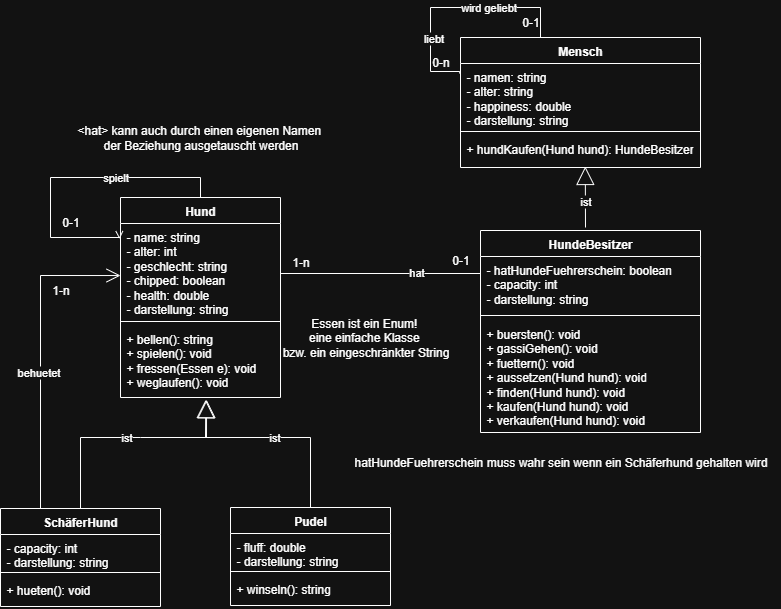

The diagram above was exported from draw.io. Its source (the exported page's mxGraphModel, read from the mxfile embedded in the PNG):
<mxGraphModel dx="1281" dy="1627" grid="1" gridSize="10" guides="1" tooltips="1" connect="1" arrows="1" fold="1" page="1" pageScale="1" pageWidth="850" pageHeight="1100" math="0" shadow="0">
  <root>
    <mxCell id="0" />
    <mxCell id="1" parent="0" />
    <mxCell id="FNegfmYzlg8Jt2f-ISSN-9" value="Hund" style="swimlane;fontStyle=1;align=center;verticalAlign=top;childLayout=stackLayout;horizontal=1;startSize=26;horizontalStack=0;resizeParent=1;resizeParentMax=0;resizeLast=0;collapsible=1;marginBottom=0;whiteSpace=wrap;html=1;" parent="1" vertex="1">
      <mxGeometry x="160" y="170" width="160" height="200" as="geometry" />
    </mxCell>
    <mxCell id="FNegfmYzlg8Jt2f-ISSN-10" value="- name: string&lt;div&gt;- alter: int&lt;/div&gt;&lt;div&gt;-&lt;span style=&quot;background-color: initial;&quot;&gt;&amp;nbsp;geschlecht: string&lt;/span&gt;&lt;div&gt;- chipped: boolean&lt;/div&gt;&lt;div&gt;- health: double&lt;/div&gt;&lt;/div&gt;&lt;div&gt;- darstellung: string&lt;/div&gt;" style="text;strokeColor=none;fillColor=none;align=left;verticalAlign=top;spacingLeft=4;spacingRight=4;overflow=hidden;rotatable=0;points=[[0,0.5],[1,0.5]];portConstraint=eastwest;whiteSpace=wrap;html=1;" parent="FNegfmYzlg8Jt2f-ISSN-9" vertex="1">
      <mxGeometry y="26" width="160" height="94" as="geometry" />
    </mxCell>
    <mxCell id="FNegfmYzlg8Jt2f-ISSN-11" value="" style="line;strokeWidth=1;fillColor=none;align=left;verticalAlign=middle;spacingTop=-1;spacingLeft=3;spacingRight=3;rotatable=0;labelPosition=right;points=[];portConstraint=eastwest;strokeColor=inherit;" parent="FNegfmYzlg8Jt2f-ISSN-9" vertex="1">
      <mxGeometry y="120" width="160" height="8" as="geometry" />
    </mxCell>
    <mxCell id="FNegfmYzlg8Jt2f-ISSN-12" value="+ bellen(): string&lt;div&gt;+ spielen(): void&lt;/div&gt;&lt;div&gt;+ fressen(Essen e): void&lt;/div&gt;&lt;div&gt;+ weglaufen(): void&lt;/div&gt;" style="text;strokeColor=none;fillColor=none;align=left;verticalAlign=top;spacingLeft=4;spacingRight=4;overflow=hidden;rotatable=0;points=[[0,0.5],[1,0.5]];portConstraint=eastwest;whiteSpace=wrap;html=1;" parent="FNegfmYzlg8Jt2f-ISSN-9" vertex="1">
      <mxGeometry y="128" width="160" height="72" as="geometry" />
    </mxCell>
    <mxCell id="FNegfmYzlg8Jt2f-ISSN-21" value="Mensch" style="swimlane;fontStyle=1;align=center;verticalAlign=top;childLayout=stackLayout;horizontal=1;startSize=26;horizontalStack=0;resizeParent=1;resizeParentMax=0;resizeLast=0;collapsible=1;marginBottom=0;whiteSpace=wrap;html=1;" parent="1" vertex="1">
      <mxGeometry x="500" y="10" width="240" height="130" as="geometry" />
    </mxCell>
    <mxCell id="FNegfmYzlg8Jt2f-ISSN-22" value="&lt;div&gt;- namen: string&lt;/div&gt;&lt;div&gt;- alter: string&lt;/div&gt;&lt;div&gt;- happiness: double&lt;/div&gt;&lt;div&gt;- darstellung: string&lt;/div&gt;" style="text;strokeColor=none;fillColor=none;align=left;verticalAlign=top;spacingLeft=4;spacingRight=4;overflow=hidden;rotatable=0;points=[[0,0.5],[1,0.5]];portConstraint=eastwest;whiteSpace=wrap;html=1;" parent="FNegfmYzlg8Jt2f-ISSN-21" vertex="1">
      <mxGeometry y="26" width="240" height="64" as="geometry" />
    </mxCell>
    <mxCell id="FNegfmYzlg8Jt2f-ISSN-23" value="" style="line;strokeWidth=1;fillColor=none;align=left;verticalAlign=middle;spacingTop=-1;spacingLeft=3;spacingRight=3;rotatable=0;labelPosition=right;points=[];portConstraint=eastwest;strokeColor=inherit;" parent="FNegfmYzlg8Jt2f-ISSN-21" vertex="1">
      <mxGeometry y="90" width="240" height="8" as="geometry" />
    </mxCell>
    <mxCell id="FNegfmYzlg8Jt2f-ISSN-24" value="+ hundKaufen(Hund hund): HundeBesitzer" style="text;strokeColor=none;fillColor=none;align=left;verticalAlign=top;spacingLeft=4;spacingRight=4;overflow=hidden;rotatable=0;points=[[0,0.5],[1,0.5]];portConstraint=eastwest;whiteSpace=wrap;html=1;" parent="FNegfmYzlg8Jt2f-ISSN-21" vertex="1">
      <mxGeometry y="98" width="240" height="32" as="geometry" />
    </mxCell>
    <mxCell id="FNegfmYzlg8Jt2f-ISSN-29" value="SchäferHund" style="swimlane;fontStyle=1;align=center;verticalAlign=top;childLayout=stackLayout;horizontal=1;startSize=26;horizontalStack=0;resizeParent=1;resizeParentMax=0;resizeLast=0;collapsible=1;marginBottom=0;whiteSpace=wrap;html=1;" parent="1" vertex="1">
      <mxGeometry x="40" y="481" width="160" height="98" as="geometry" />
    </mxCell>
    <mxCell id="FNegfmYzlg8Jt2f-ISSN-30" value="- capacity: int&lt;div&gt;- darstellung: string&lt;/div&gt;" style="text;strokeColor=none;fillColor=none;align=left;verticalAlign=top;spacingLeft=4;spacingRight=4;overflow=hidden;rotatable=0;points=[[0,0.5],[1,0.5]];portConstraint=eastwest;whiteSpace=wrap;html=1;" parent="FNegfmYzlg8Jt2f-ISSN-29" vertex="1">
      <mxGeometry y="26" width="160" height="34" as="geometry" />
    </mxCell>
    <mxCell id="FNegfmYzlg8Jt2f-ISSN-31" value="" style="line;strokeWidth=1;fillColor=none;align=left;verticalAlign=middle;spacingTop=-1;spacingLeft=3;spacingRight=3;rotatable=0;labelPosition=right;points=[];portConstraint=eastwest;strokeColor=inherit;" parent="FNegfmYzlg8Jt2f-ISSN-29" vertex="1">
      <mxGeometry y="60" width="160" height="8" as="geometry" />
    </mxCell>
    <mxCell id="FNegfmYzlg8Jt2f-ISSN-32" value="&lt;div&gt;+ hueten(): void&lt;/div&gt;" style="text;strokeColor=none;fillColor=none;align=left;verticalAlign=top;spacingLeft=4;spacingRight=4;overflow=hidden;rotatable=0;points=[[0,0.5],[1,0.5]];portConstraint=eastwest;whiteSpace=wrap;html=1;" parent="FNegfmYzlg8Jt2f-ISSN-29" vertex="1">
      <mxGeometry y="68" width="160" height="30" as="geometry" />
    </mxCell>
    <mxCell id="FNegfmYzlg8Jt2f-ISSN-33" value="ist" style="endArrow=block;endSize=16;endFill=0;html=1;rounded=0;entryX=0.538;entryY=1.031;entryDx=0;entryDy=0;entryPerimeter=0;exitX=0.5;exitY=0;exitDx=0;exitDy=0;" parent="1" source="FNegfmYzlg8Jt2f-ISSN-29" target="FNegfmYzlg8Jt2f-ISSN-12" edge="1">
      <mxGeometry width="160" relative="1" as="geometry">
        <mxPoint x="120" y="440" as="sourcePoint" />
        <mxPoint x="248.79999999999995" y="369.99600000000004" as="targetPoint" />
        <Array as="points">
          <mxPoint x="120" y="410" />
          <mxPoint x="180" y="410" />
          <mxPoint x="246" y="410" />
        </Array>
      </mxGeometry>
    </mxCell>
    <mxCell id="FNegfmYzlg8Jt2f-ISSN-42" value="hatHundeFuehrerschein muss wahr sein wenn ein Schäferhund gehalten wird" style="text;html=1;align=center;verticalAlign=middle;resizable=0;points=[];autosize=1;strokeColor=none;fillColor=none;" parent="1" vertex="1">
      <mxGeometry x="380" y="420" width="440" height="30" as="geometry" />
    </mxCell>
    <mxCell id="FNegfmYzlg8Jt2f-ISSN-49" value="HundeBesitzer" style="swimlane;fontStyle=1;align=center;verticalAlign=top;childLayout=stackLayout;horizontal=1;startSize=26;horizontalStack=0;resizeParent=1;resizeParentMax=0;resizeLast=0;collapsible=1;marginBottom=0;whiteSpace=wrap;html=1;" parent="1" vertex="1">
      <mxGeometry x="520" y="203" width="220" height="202" as="geometry" />
    </mxCell>
    <mxCell id="FNegfmYzlg8Jt2f-ISSN-50" value="- hatHundeFuehrerschein: boolean&lt;div&gt;- capacity: int&lt;/div&gt;&lt;div&gt;- darstellung: string&lt;/div&gt;" style="text;strokeColor=none;fillColor=none;align=left;verticalAlign=top;spacingLeft=4;spacingRight=4;overflow=hidden;rotatable=0;points=[[0,0.5],[1,0.5]];portConstraint=eastwest;whiteSpace=wrap;html=1;" parent="FNegfmYzlg8Jt2f-ISSN-49" vertex="1">
      <mxGeometry y="26" width="220" height="54" as="geometry" />
    </mxCell>
    <mxCell id="FNegfmYzlg8Jt2f-ISSN-51" value="" style="line;strokeWidth=1;fillColor=none;align=left;verticalAlign=middle;spacingTop=-1;spacingLeft=3;spacingRight=3;rotatable=0;labelPosition=right;points=[];portConstraint=eastwest;strokeColor=inherit;" parent="FNegfmYzlg8Jt2f-ISSN-49" vertex="1">
      <mxGeometry y="80" width="220" height="10" as="geometry" />
    </mxCell>
    <mxCell id="FNegfmYzlg8Jt2f-ISSN-52" value="+ buersten(): void&lt;div&gt;+ gassiGehen(): void&lt;br&gt;&lt;/div&gt;&lt;div&gt;+ fuettern(): void&lt;/div&gt;&lt;div&gt;+ aussetzen(Hund hund): void&lt;/div&gt;&lt;div&gt;+ finden(Hund hund): void&lt;/div&gt;&lt;div&gt;+ kaufen(Hund hund): void&lt;/div&gt;&lt;div&gt;+ verkaufen(Hund hund):&amp;nbsp;&lt;span style=&quot;background-color: initial;&quot;&gt;void&lt;/span&gt;&lt;/div&gt;" style="text;strokeColor=none;fillColor=none;align=left;verticalAlign=top;spacingLeft=4;spacingRight=4;overflow=hidden;rotatable=0;points=[[0,0.5],[1,0.5]];portConstraint=eastwest;whiteSpace=wrap;html=1;" parent="FNegfmYzlg8Jt2f-ISSN-49" vertex="1">
      <mxGeometry y="90" width="220" height="112" as="geometry" />
    </mxCell>
    <mxCell id="FNegfmYzlg8Jt2f-ISSN-53" value="ist" style="endArrow=block;endSize=16;endFill=0;html=1;rounded=0;entryX=0.52;entryY=0.969;entryDx=0;entryDy=0;entryPerimeter=0;" parent="1" target="FNegfmYzlg8Jt2f-ISSN-24" edge="1">
      <mxGeometry x="-0.1457" width="160" relative="1" as="geometry">
        <mxPoint x="625" y="200" as="sourcePoint" />
        <mxPoint x="259" y="325" as="targetPoint" />
        <mxPoint as="offset" />
      </mxGeometry>
    </mxCell>
    <mxCell id="FNegfmYzlg8Jt2f-ISSN-55" value="Pudel" style="swimlane;fontStyle=1;align=center;verticalAlign=top;childLayout=stackLayout;horizontal=1;startSize=26;horizontalStack=0;resizeParent=1;resizeParentMax=0;resizeLast=0;collapsible=1;marginBottom=0;whiteSpace=wrap;html=1;" parent="1" vertex="1">
      <mxGeometry x="270" y="480" width="160" height="98" as="geometry" />
    </mxCell>
    <mxCell id="FNegfmYzlg8Jt2f-ISSN-56" value="- fluff: double&lt;div&gt;- darstellung: string&lt;/div&gt;" style="text;strokeColor=none;fillColor=none;align=left;verticalAlign=top;spacingLeft=4;spacingRight=4;overflow=hidden;rotatable=0;points=[[0,0.5],[1,0.5]];portConstraint=eastwest;whiteSpace=wrap;html=1;" parent="FNegfmYzlg8Jt2f-ISSN-55" vertex="1">
      <mxGeometry y="26" width="160" height="34" as="geometry" />
    </mxCell>
    <mxCell id="FNegfmYzlg8Jt2f-ISSN-57" value="" style="line;strokeWidth=1;fillColor=none;align=left;verticalAlign=middle;spacingTop=-1;spacingLeft=3;spacingRight=3;rotatable=0;labelPosition=right;points=[];portConstraint=eastwest;strokeColor=inherit;" parent="FNegfmYzlg8Jt2f-ISSN-55" vertex="1">
      <mxGeometry y="60" width="160" height="8" as="geometry" />
    </mxCell>
    <mxCell id="FNegfmYzlg8Jt2f-ISSN-58" value="+ winseln(): string" style="text;strokeColor=none;fillColor=none;align=left;verticalAlign=top;spacingLeft=4;spacingRight=4;overflow=hidden;rotatable=0;points=[[0,0.5],[1,0.5]];portConstraint=eastwest;whiteSpace=wrap;html=1;" parent="FNegfmYzlg8Jt2f-ISSN-55" vertex="1">
      <mxGeometry y="68" width="160" height="30" as="geometry" />
    </mxCell>
    <mxCell id="FNegfmYzlg8Jt2f-ISSN-59" value="ist" style="endArrow=block;endSize=16;endFill=0;html=1;rounded=0;entryX=0.533;entryY=1.031;entryDx=0;entryDy=0;entryPerimeter=0;exitX=0.5;exitY=0;exitDx=0;exitDy=0;" parent="1" source="FNegfmYzlg8Jt2f-ISSN-55" target="FNegfmYzlg8Jt2f-ISSN-12" edge="1">
      <mxGeometry width="160" relative="1" as="geometry">
        <mxPoint x="350" y="439" as="sourcePoint" />
        <mxPoint x="476" y="334" as="targetPoint" />
        <Array as="points">
          <mxPoint x="350" y="410" />
          <mxPoint x="245" y="410" />
        </Array>
      </mxGeometry>
    </mxCell>
    <mxCell id="FNegfmYzlg8Jt2f-ISSN-60" value="" style="endArrow=none;html=1;edgeStyle=orthogonalEdgeStyle;rounded=0;exitX=1;exitY=0.5;exitDx=0;exitDy=0;entryX=0;entryY=0.5;entryDx=0;entryDy=0;" parent="1" source="FNegfmYzlg8Jt2f-ISSN-10" target="FNegfmYzlg8Jt2f-ISSN-50" edge="1">
      <mxGeometry relative="1" as="geometry">
        <mxPoint x="419" y="357" as="sourcePoint" />
        <mxPoint x="499" y="300" as="targetPoint" />
        <Array as="points">
          <mxPoint x="320" y="246" />
        </Array>
      </mxGeometry>
    </mxCell>
    <mxCell id="FNegfmYzlg8Jt2f-ISSN-61" value="hat" style="edgeLabel;html=1;align=center;verticalAlign=middle;resizable=0;points=[];" parent="FNegfmYzlg8Jt2f-ISSN-60" vertex="1" connectable="0">
      <mxGeometry x="0.2993" y="2" relative="1" as="geometry">
        <mxPoint as="offset" />
      </mxGeometry>
    </mxCell>
    <mxCell id="FNegfmYzlg8Jt2f-ISSN-63" value="0-1" style="text;html=1;align=center;verticalAlign=middle;resizable=0;points=[];autosize=1;strokeColor=none;fillColor=none;" parent="1" vertex="1">
      <mxGeometry x="480" y="218" width="40" height="30" as="geometry" />
    </mxCell>
    <mxCell id="FNegfmYzlg8Jt2f-ISSN-62" value="1-n" style="text;html=1;align=center;verticalAlign=middle;resizable=0;points=[];autosize=1;strokeColor=none;fillColor=none;" parent="1" vertex="1">
      <mxGeometry x="320" y="220" width="40" height="30" as="geometry" />
    </mxCell>
    <mxCell id="FNegfmYzlg8Jt2f-ISSN-66" value="1-n" style="text;html=1;align=center;verticalAlign=middle;resizable=0;points=[];autosize=1;strokeColor=none;fillColor=none;" parent="1" vertex="1">
      <mxGeometry x="80" y="248" width="40" height="30" as="geometry" />
    </mxCell>
    <mxCell id="FNegfmYzlg8Jt2f-ISSN-71" value="&amp;lt;hat&amp;gt; kann auch durch einen eigenen Namen&amp;nbsp;&lt;div&gt;der Beziehung ausgetauscht werden&lt;/div&gt;" style="text;html=1;align=center;verticalAlign=middle;resizable=0;points=[];autosize=1;strokeColor=none;fillColor=none;" parent="1" vertex="1">
      <mxGeometry x="105" y="90" width="270" height="40" as="geometry" />
    </mxCell>
    <mxCell id="FNegfmYzlg8Jt2f-ISSN-76" value="Essen ist ein Enum!&amp;nbsp;&lt;div&gt;eine einfache Klasse&amp;nbsp;&lt;div&gt;bzw. ein eingeschränkter String&lt;/div&gt;&lt;/div&gt;" style="text;html=1;align=center;verticalAlign=middle;resizable=0;points=[];autosize=1;strokeColor=none;fillColor=none;" parent="1" vertex="1">
      <mxGeometry x="310" y="280" width="190" height="60" as="geometry" />
    </mxCell>
    <mxCell id="5g4FxoJ52sY9ZF0bcnco-2" value="0-1" style="text;html=1;align=center;verticalAlign=middle;resizable=0;points=[];autosize=1;strokeColor=none;fillColor=none;" parent="1" vertex="1">
      <mxGeometry x="550" y="-20" width="40" height="30" as="geometry" />
    </mxCell>
    <mxCell id="FNegfmYzlg8Jt2f-ISSN-74" value="0-n" style="text;html=1;align=center;verticalAlign=middle;resizable=0;points=[];autosize=1;strokeColor=none;fillColor=none;" parent="1" vertex="1">
      <mxGeometry x="460" y="20" width="40" height="30" as="geometry" />
    </mxCell>
    <mxCell id="FNegfmYzlg8Jt2f-ISSN-72" value="" style="endArrow=none;html=1;edgeStyle=orthogonalEdgeStyle;rounded=0;exitX=0.5;exitY=0;exitDx=0;exitDy=0;entryX=-0.005;entryY=0.156;entryDx=0;entryDy=0;entryPerimeter=0;" parent="1" edge="1">
      <mxGeometry relative="1" as="geometry">
        <mxPoint x="580" y="10" as="sourcePoint" />
        <mxPoint x="499.1999999999998" y="45.98400000000004" as="targetPoint" />
        <Array as="points">
          <mxPoint x="580" y="-20" />
          <mxPoint x="470" y="-20" />
          <mxPoint x="470" y="44" />
        </Array>
      </mxGeometry>
    </mxCell>
    <mxCell id="FNegfmYzlg8Jt2f-ISSN-73" value="liebt" style="edgeLabel;html=1;align=center;verticalAlign=middle;resizable=0;points=[];" parent="FNegfmYzlg8Jt2f-ISSN-72" vertex="1" connectable="0">
      <mxGeometry x="0.2993" y="2" relative="1" as="geometry">
        <mxPoint y="17" as="offset" />
      </mxGeometry>
    </mxCell>
    <mxCell id="5g4FxoJ52sY9ZF0bcnco-1" value="wird geliebt" style="edgeLabel;html=1;align=center;verticalAlign=middle;resizable=0;points=[];" parent="FNegfmYzlg8Jt2f-ISSN-72" vertex="1" connectable="0">
      <mxGeometry x="-0.2942" y="-1" relative="1" as="geometry">
        <mxPoint as="offset" />
      </mxGeometry>
    </mxCell>
    <mxCell id="5g4FxoJ52sY9ZF0bcnco-4" value="0-1" style="text;html=1;align=center;verticalAlign=middle;resizable=0;points=[];autosize=1;strokeColor=none;fillColor=none;" parent="1" vertex="1">
      <mxGeometry x="90" y="180" width="40" height="30" as="geometry" />
    </mxCell>
    <mxCell id="5g4FxoJ52sY9ZF0bcnco-10" value="" style="endArrow=open;endFill=1;endSize=12;html=1;rounded=0;entryX=-0.012;entryY=0.31;entryDx=0;entryDy=0;entryPerimeter=0;exitX=0.25;exitY=0;exitDx=0;exitDy=0;" parent="1" source="FNegfmYzlg8Jt2f-ISSN-29" edge="1">
      <mxGeometry width="160" relative="1" as="geometry">
        <mxPoint x="80" y="507" as="sourcePoint" />
        <mxPoint x="159.99999999999994" y="248.03999999999996" as="targetPoint" />
        <Array as="points">
          <mxPoint x="80" y="248" />
        </Array>
      </mxGeometry>
    </mxCell>
    <mxCell id="5g4FxoJ52sY9ZF0bcnco-11" value="behuetet" style="edgeLabel;html=1;align=center;verticalAlign=middle;resizable=0;points=[];" parent="5g4FxoJ52sY9ZF0bcnco-10" vertex="1" connectable="0">
      <mxGeometry x="-0.1219" y="3" relative="1" as="geometry">
        <mxPoint as="offset" />
      </mxGeometry>
    </mxCell>
    <mxCell id="5g4FxoJ52sY9ZF0bcnco-6" value="" style="endArrow=open;html=1;edgeStyle=orthogonalEdgeStyle;rounded=0;exitX=0.5;exitY=0;exitDx=0;exitDy=0;entryX=-0.006;entryY=0.167;entryDx=0;entryDy=0;entryPerimeter=0;" parent="1" source="FNegfmYzlg8Jt2f-ISSN-9" target="FNegfmYzlg8Jt2f-ISSN-10" edge="1">
      <mxGeometry relative="1" as="geometry">
        <mxPoint x="120" y="104" as="sourcePoint" />
        <mxPoint x="120" y="140" as="targetPoint" />
        <Array as="points">
          <mxPoint x="240" y="150" />
          <mxPoint x="90" y="150" />
          <mxPoint x="90" y="210" />
        </Array>
      </mxGeometry>
    </mxCell>
    <mxCell id="5g4FxoJ52sY9ZF0bcnco-8" value="spielt" style="edgeLabel;html=1;align=center;verticalAlign=middle;resizable=0;points=[];" parent="5g4FxoJ52sY9ZF0bcnco-6" vertex="1" connectable="0">
      <mxGeometry x="-0.2942" y="-1" relative="1" as="geometry">
        <mxPoint as="offset" />
      </mxGeometry>
    </mxCell>
  </root>
</mxGraphModel>